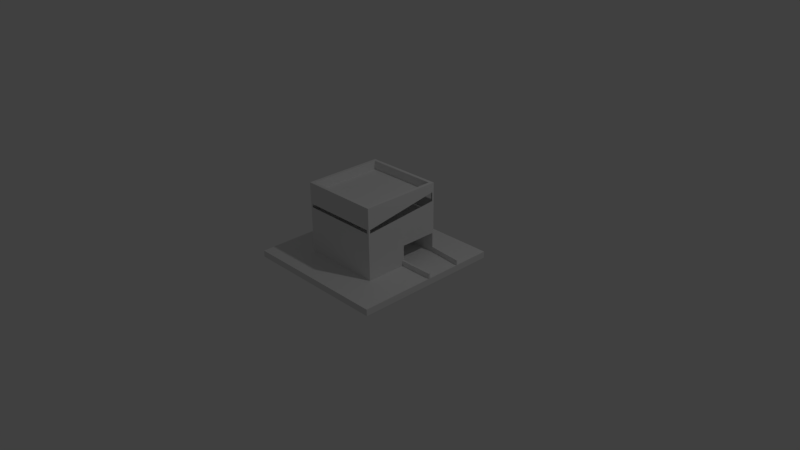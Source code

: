 # Source: 02_garage.blend  (saved by Blender 2.77.0; exported with 4.5.12 LTS)
import bpy
from mathutils import Matrix  # noqa: F401  (used for matrix-valued properties, if any)

bpy.ops.wm.read_factory_settings(use_empty=True)
scene = bpy.context.scene
scene.name = 'Scene'

# ---- collections
col_collection_1 = bpy.data.collections.new('Collection 1'); scene.collection.children.link(col_collection_1)

# ---- materials (node trees are filled in below, after node groups)
mat_material = bpy.data.materials.new('Material')
mat_material.alpha_threshold = 0.0
mat_material.use_transparent_shadow = False
mat_material.roughness = 0.5
mat_material.line_color = (0.0, 0.0, 0.0, 1.0)

# ---- material node trees

# ---- world
world_world = bpy.data.worlds.new('World'); scene.world = world_world
world_world.color = (0.05088, 0.05088, 0.05088)
world_world.use_sun_shadow = False
world_world.sun_shadow_jitter_overblur = 0.0
world_world.cycles.sampling_method = 'MANUAL'

# ---- cameras
cam_camera = bpy.data.cameras.new('Camera')
cam_camera.clip_end = 100.0
cam_camera.lens = 35.0
cam_camera.sensor_width = 32.0
cam_camera.sensor_height = 18.0
cam_camera.ortho_scale = 7.314
cam_camera.dof.focus_distance = 0.0
cam_camera.dof.aperture_fstop = 128.0

# ---- lights
light_lamp = bpy.data.lights.new('Lamp', 'POINT')
light_lamp.transmission_factor = 0.0
light_lamp.cutoff_distance = 30.0
light_lamp.energy = 100.0
light_lamp.shadow_buffer_clip_start = 1.001
light_lamp.shadow_soft_size = 0.1
light_lamp.shadow_maximum_resolution = 0.006
light_lamp.use_absolute_resolution = True

# ---- meshes
me_cube = bpy.data.meshes.new('Cube')
me_cube.from_pydata([(1.0, 1.0, -0.04397), (1.0, -1.0, -0.04397), (-1.0, -1.0, -0.04397), (-1.0, 1.0, -0.04397), (1.0, 1.0, 0.04316), (1.0, -1.0, 0.04316), (-1.0, -1.0, 0.04316), (-1.0, 1.0, 0.04316), (1.0, 0.02184, 0.04316), (0.5407, -0.5407, 0.04316), (-0.5407, 0.5407, 0.04316), (-0.5407, -0.5407, 0.04316), (0.5407, 0.5407, 0.6105), (0.5407, -0.5407, 0.6105), (-0.5407, 0.5407, 0.6105), (-0.5407, -0.5407, 0.6105), (0.5407, 0.5404, 0.04336), (0.5407, 0.02337, 0.04375), (0.5407, 0.5402, 0.3147), (0.5407, 0.02337, 0.3147), (0.06282, 0.01908, 0.04375), (0.06322, 0.538, 0.3147), (0.06282, 0.01908, 0.3147), (0.5407, 0.5407, 1.005), (0.5407, -0.5407, 1.005), (-0.5407, 0.5407, 1.005), (-0.5407, -0.5407, 1.005), (0.5407, 0.5407, 0.8877), (0.5407, -0.5407, 0.7191), (-0.5407, -0.5407, 0.7191), (-0.5407, 0.5407, 0.8877), (0.5407, -0.5407, 0.6699), (-0.5407, 0.5407, 0.7622), (0.5407, 0.5407, 0.7622), (-0.5407, -0.5407, 0.6699), (0.5407, 0.5161, 0.7621), (0.5407, 0.5161, 0.8818), (0.5407, -0.5161, 0.721), (0.5407, -0.5161, 0.674), (-0.5126, -0.5407, 0.6712), (-0.5126, -0.5407, 0.7178), (0.5126, -0.5407, 0.7178), (0.5126, -0.5407, 0.6712), (-0.5407, -0.5074, 0.6755), (-0.5407, -0.5074, 0.7216), (-0.5407, 0.5074, 0.8798), (-0.5407, 0.5074, 0.7621), (0.4968, 0.5407, 0.7673), (0.4968, 0.5407, 0.8826), (-0.4968, 0.5407, 0.8826), (-0.4968, 0.5407, 0.7673), (1.0, -5.96e-08, -0.04397), (-1.0, 2.98e-07, -0.04397), (1.0, -5.364e-07, 0.04316), (-1.0, 1.788e-07, 0.04316), (0.5407, -4.172e-07, 0.04316), (-0.5407, 0.0, 0.04316), (0.5407, 0.2816, 0.04375), (0.5407, 0.2816, 0.3147), (0.06282, 0.2773, 0.04375), (0.06282, 0.2773, 0.3147), (-1.0, 0.5, -0.04397), (-1.0, 0.5, 0.04316), (-0.5407, 0.2704, 0.04316), (1.0, 0.5, -0.04397), (1.0, 0.5, 0.04316), (1.0, 0.02184, -0.04397), (0.5407, 0.4107, 0.04375), (0.5407, 0.4107, 0.3147), (0.06282, 0.4065, 0.04375), (0.06282, 0.4065, 0.3147), (0.5407, 0.2873, 0.04375), (0.5407, 0.2873, 0.3147), (0.06282, 0.283, 0.04375), (0.06282, 0.283, 0.3147), (-1.0, 0.02184, -0.04397), (-1.0, 0.02184, 0.04316), (-0.5407, 0.01181, 0.04316), (0.5407, 0.02361, 0.04317), (0.06282, 0.4022, 0.3147), (0.06282, 0.4022, 0.04375), (-1.0, 0.4837, -0.04397), (-1.0, 0.4837, 0.04316), (-0.5407, 0.2615, 0.04316), (0.5407, 0.4065, 0.3147), (0.5407, 0.4065, 0.04375), (1.0, 0.4837, 0.04316), (1.0, 0.4837, -0.04397), (0.5407, 0.5228, 0.04336), (1.0, 0.02183, 0.1139), (1.0, -1.442e-05, 0.1139), (0.5407, -1.431e-05, 0.1139), (0.5407, 0.0236, 0.1139), (1.0, 0.5, 0.1139), (0.5407, 0.5404, 0.1141), (1.0, 0.4837, 0.1139), (0.5407, 0.5228, 0.1141), (-0.5407, 0.5407, 0.3146), (0.06364, 1.0, -0.04397), (0.0, -1.0, -0.04397), (0.06364, 1.0, 0.04316), (-5.364e-07, -1.0, 0.04316), (-2.98e-07, -0.5407, 0.04316), (5.96e-08, 1.192e-07, -0.04397), (0.06364, 0.5, -0.04397), (0.06323, 0.5381, 0.0435), (5.96e-08, 0.02184, -0.04397), (1.192e-07, 0.4837, -0.04397), (0.5408, 0.5224, 0.04335), (0.5408, 0.5222, 0.3147), (0.06331, 0.5199, 0.3147), (0.06332, 0.52, 0.04349), (0.4967, 0.4967, 1.005), (0.4967, -0.4967, 1.005), (-0.4967, 0.4967, 1.005), (-0.4967, -0.4967, 1.005), (0.4967, 0.4967, 0.8887), (0.4967, -0.4967, 0.8887), (-0.4967, 0.4967, 0.8887), (-0.4967, -0.4967, 0.8887)], [], [(103, 99, 2, 52), (100, 7, 10, 105), (51, 53, 5, 1), (99, 101, 6, 2), (61, 62, 7, 3), (100, 98, 3, 7), (11, 102, 9, 13, 15), (101, 5, 9, 102), (65, 4, 16), (54, 6, 11, 56), (28, 27, 23, 24), (12, 13, 19, 58, 72, 84, 68, 18), (10, 63, 83, 77, 56, 11, 15, 14, 97), (18, 21, 97, 14, 12), (14, 12, 13, 15), (86, 65, 93, 95), (13, 9, 17, 19), (69, 105, 21, 70), (58, 19, 22, 60), (19, 17, 20, 22), (67, 16, 105, 69), (30, 29, 26, 25), (27, 30, 25, 23), (29, 28, 24, 26), (31, 28, 41, 42), (27, 33, 47, 48), (29, 30, 45, 44), (31, 33, 35, 38), (13, 12, 33, 31), (14, 15, 34, 32), (12, 14, 32, 33), (15, 13, 31, 34), (28, 31, 38, 37), (33, 27, 36, 35), (27, 28, 37, 36), (28, 29, 40, 41), (34, 31, 42, 39), (29, 34, 39, 40), (34, 29, 44, 43), (32, 34, 43, 46), (30, 32, 46, 45), (32, 30, 49, 50), (30, 27, 48, 49), (33, 32, 50, 47), (26, 24, 113, 115), (17, 57, 59, 20), (72, 58, 60, 74), (20, 59, 60, 22), (9, 55, 57, 17), (76, 54, 56, 77), (5, 53, 55, 9), (2, 6, 54, 52), (66, 8, 53, 51), (106, 103, 52, 75), (98, 104, 61, 3), (0, 4, 65, 64), (7, 62, 63, 10), (18, 68, 70, 21), (85, 67, 69, 80), (80, 69, 70, 79), (88, 16, 67, 85), (16, 88, 96, 94), (81, 82, 62, 61), (52, 54, 76, 75), (55, 78, 71, 57), (59, 73, 74, 60), (57, 71, 73, 59), (107, 106, 75, 81), (87, 86, 8, 66), (82, 76, 77, 83), (84, 72, 74, 79), (68, 84, 79, 70), (62, 82, 83, 63), (64, 65, 86, 87), (104, 107, 81, 61), (75, 76, 82, 81), (8, 86, 88, 78), (78, 88, 85, 71), (73, 80, 79, 74), (71, 85, 80, 73), (90, 89, 92, 91), (95, 93, 94, 96), (55, 53, 90, 91), (8, 78, 92, 89), (53, 8, 89, 90), (78, 55, 91, 92), (88, 86, 95, 96), (65, 16, 94, 93), (105, 10, 97, 21), (21, 18, 109, 110), (64, 87, 107, 104), (87, 66, 106, 107), (0, 64, 104, 98), (66, 51, 103, 106), (6, 101, 102, 11), (4, 0, 98, 100), (1, 5, 101, 99), (4, 100, 105, 16), (51, 1, 99, 103), (108, 111, 110, 109), (16, 105, 111, 108), (18, 109, 108, 16), (105, 21, 110, 111), (105, 21, 18, 16), (115, 113, 117, 119), (24, 23, 112, 113), (25, 26, 115, 114), (23, 25, 114, 112), (116, 118, 119, 117), (113, 112, 116, 117), (114, 115, 119, 118), (112, 114, 118, 116)])
me_cube.materials.append(mat_material)
me_cube.use_remesh_preserve_volume = False
me_cube.use_remesh_preserve_attributes = False
me_cube.use_mirror_vertex_groups = False
me_cube.update()

# ---- objects
ob_cube = bpy.data.objects.new('Cube', me_cube)
ob_lamp = bpy.data.objects.new('Lamp', light_lamp)
ob_camera = bpy.data.objects.new('Camera', cam_camera)

# ---- transforms, parenting, visibility, modifiers, constraints
ob_cube.location = (0.0, 0.0, 0.0)
ob_cube.lock_rotations_4d = False
ob_cube.empty_display_type = 'ARROWS'
ob_cube.lineart.crease_threshold = 0.0
ob_lamp.location = (4.076, 1.005, 5.904)
ob_lamp.rotation_euler = (0.6503, 0.05522, 1.866)
ob_lamp.lock_rotations_4d = False
ob_lamp.empty_display_type = 'ARROWS'
ob_lamp.color = (0.0, 0.0, 0.0, 0.0)
ob_lamp.lineart.crease_threshold = 0.0
ob_camera.location = (7.481, -6.508, 5.344)
ob_camera.rotation_euler = (1.109, 0.01082, 0.8149)
ob_camera.lock_rotations_4d = False
ob_camera.empty_display_type = 'ARROWS'
ob_camera.color = (0.0, 0.0, 0.0, 0.0)
ob_camera.display_type = 'WIRE'
ob_camera.lineart.crease_threshold = 0.0

# ---- collection membership
col_collection_1.objects.link(ob_cube)
col_collection_1.objects.link(ob_lamp)
col_collection_1.objects.link(ob_camera)

# ---- scene / render settings (as saved in the file)
scene.camera = ob_camera
scene.frame_start = 1; scene.frame_end = 250; scene.frame_set(1)
scene.render.engine = 'BLENDER_EEVEE_NEXT'
scene.render.resolution_percentage = 50
scene.render.dither_intensity = 0.0
scene.cycles.use_denoising = False
scene.cycles.samples = 128
scene.cycles.sampling_pattern = 'TABULATED_SOBOL'
scene.cycles.light_sampling_threshold = 0.0
scene.cycles.use_adaptive_sampling = False
scene.cycles.use_light_tree = False
scene.cycles.blur_glossy = 0.0
scene.cycles.sample_clamp_indirect = 0.0
scene.view_settings.view_transform = 'Standard'
bpy.context.view_layer.update()
